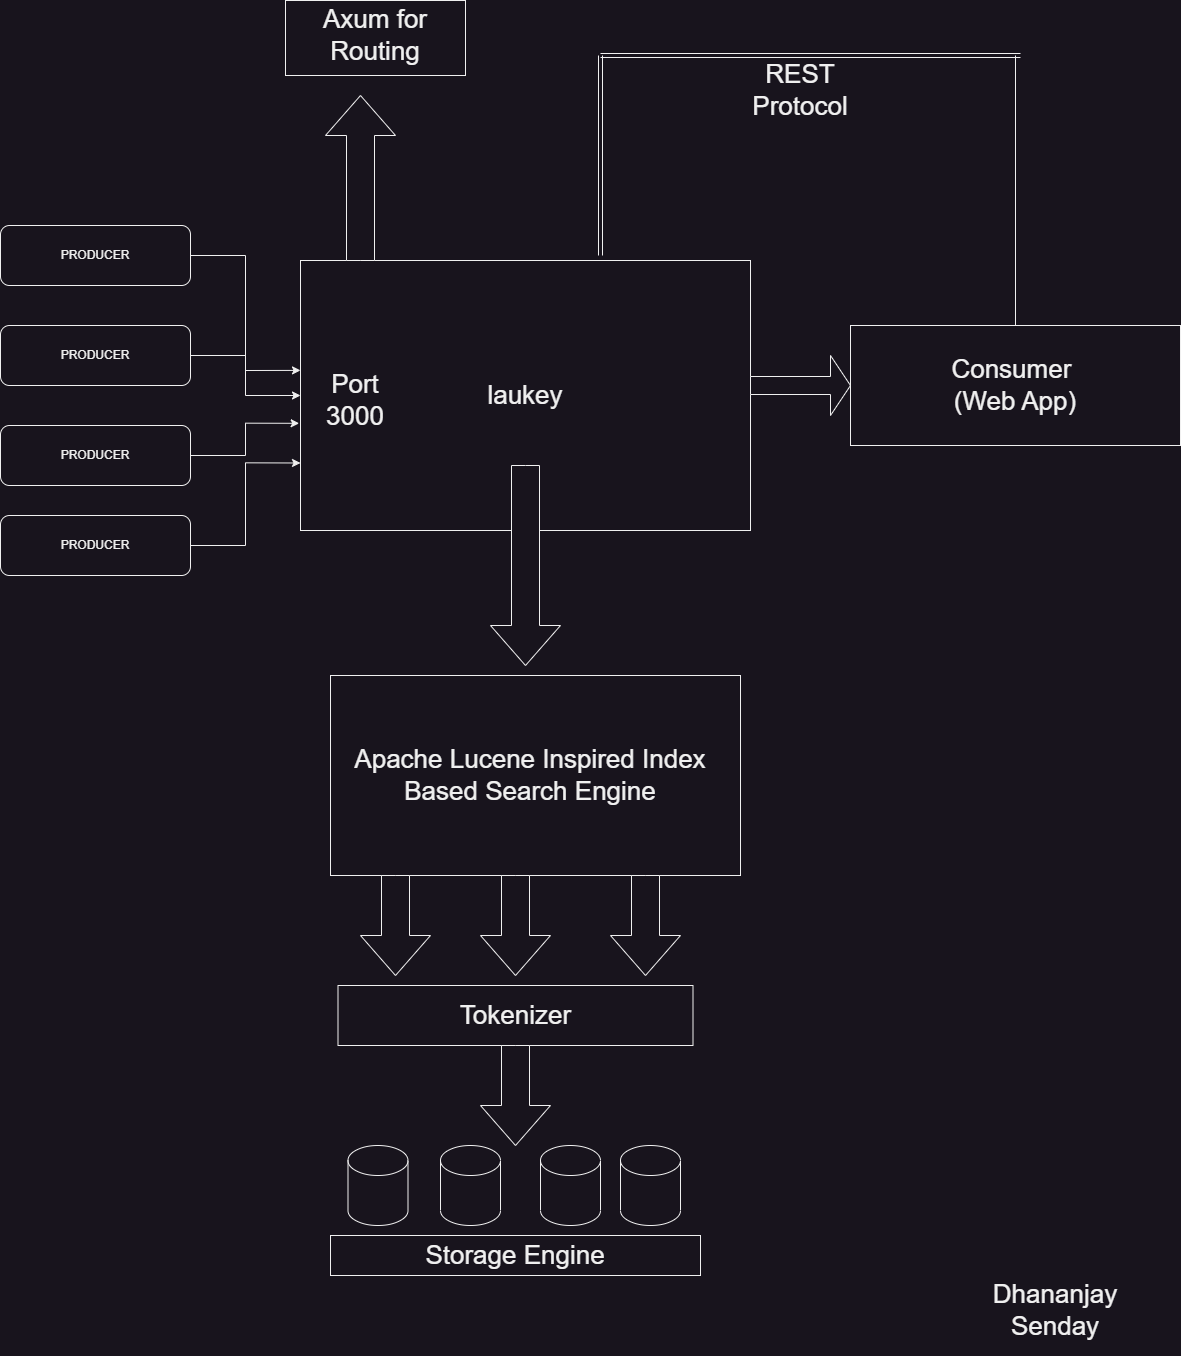

The diagram above was exported from draw.io. Its source (the exported page's mxGraphModel, read from the mxfile embedded in the PNG):
<mxGraphModel dx="4727" dy="3993" grid="1" gridSize="10" guides="1" tooltips="1" connect="1" arrows="1" fold="1" page="1" pageScale="1" pageWidth="850" pageHeight="1100" math="0" shadow="0">
  <root>
    <mxCell id="0" />
    <mxCell id="1" parent="0" />
    <mxCell id="e_SIU5Qg6hQjP-rOUF9G-6" style="edgeStyle=orthogonalEdgeStyle;rounded=0;orthogonalLoop=1;jettySize=auto;html=1;entryX=0;entryY=0.407;entryDx=0;entryDy=0;entryPerimeter=0;fontSize=26;" edge="1" parent="1" source="e_SIU5Qg6hQjP-rOUF9G-1" target="e_SIU5Qg6hQjP-rOUF9G-5">
      <mxGeometry relative="1" as="geometry" />
    </mxCell>
    <mxCell id="e_SIU5Qg6hQjP-rOUF9G-1" value="PRODUCER" style="rounded=1;whiteSpace=wrap;html=1;" vertex="1" parent="1">
      <mxGeometry x="70" y="190" width="190" height="60" as="geometry" />
    </mxCell>
    <mxCell id="e_SIU5Qg6hQjP-rOUF9G-7" style="edgeStyle=orthogonalEdgeStyle;rounded=0;orthogonalLoop=1;jettySize=auto;html=1;fontSize=26;" edge="1" parent="1" source="e_SIU5Qg6hQjP-rOUF9G-2" target="e_SIU5Qg6hQjP-rOUF9G-5">
      <mxGeometry relative="1" as="geometry" />
    </mxCell>
    <mxCell id="e_SIU5Qg6hQjP-rOUF9G-2" value="PRODUCER" style="rounded=1;whiteSpace=wrap;html=1;" vertex="1" parent="1">
      <mxGeometry x="70" y="290" width="190" height="60" as="geometry" />
    </mxCell>
    <mxCell id="e_SIU5Qg6hQjP-rOUF9G-8" style="edgeStyle=orthogonalEdgeStyle;rounded=0;orthogonalLoop=1;jettySize=auto;html=1;entryX=-0.003;entryY=0.603;entryDx=0;entryDy=0;entryPerimeter=0;fontSize=26;" edge="1" parent="1" source="e_SIU5Qg6hQjP-rOUF9G-3" target="e_SIU5Qg6hQjP-rOUF9G-5">
      <mxGeometry relative="1" as="geometry" />
    </mxCell>
    <mxCell id="e_SIU5Qg6hQjP-rOUF9G-3" value="PRODUCER" style="rounded=1;whiteSpace=wrap;html=1;" vertex="1" parent="1">
      <mxGeometry x="70" y="390" width="190" height="60" as="geometry" />
    </mxCell>
    <mxCell id="e_SIU5Qg6hQjP-rOUF9G-9" style="edgeStyle=orthogonalEdgeStyle;rounded=0;orthogonalLoop=1;jettySize=auto;html=1;entryX=0;entryY=0.75;entryDx=0;entryDy=0;fontSize=26;" edge="1" parent="1" source="e_SIU5Qg6hQjP-rOUF9G-4" target="e_SIU5Qg6hQjP-rOUF9G-5">
      <mxGeometry relative="1" as="geometry" />
    </mxCell>
    <mxCell id="e_SIU5Qg6hQjP-rOUF9G-4" value="PRODUCER" style="rounded=1;whiteSpace=wrap;html=1;" vertex="1" parent="1">
      <mxGeometry x="70" y="480" width="190" height="60" as="geometry" />
    </mxCell>
    <mxCell id="e_SIU5Qg6hQjP-rOUF9G-5" value="laukey" style="rounded=0;whiteSpace=wrap;html=1;fontSize=26;" vertex="1" parent="1">
      <mxGeometry x="370" y="225" width="450" height="270" as="geometry" />
    </mxCell>
    <mxCell id="e_SIU5Qg6hQjP-rOUF9G-10" value="Port 3000" style="text;strokeColor=none;align=center;fillColor=none;html=1;verticalAlign=middle;whiteSpace=wrap;rounded=0;fontSize=26;" vertex="1" parent="1">
      <mxGeometry x="385" y="350" width="80" height="30" as="geometry" />
    </mxCell>
    <mxCell id="e_SIU5Qg6hQjP-rOUF9G-11" value="" style="html=1;shadow=0;dashed=0;align=center;verticalAlign=middle;shape=mxgraph.arrows2.arrow;dy=0.6;dx=40;direction=south;notch=0;fontSize=26;" vertex="1" parent="1">
      <mxGeometry x="560" y="430" width="70" height="200" as="geometry" />
    </mxCell>
    <mxCell id="e_SIU5Qg6hQjP-rOUF9G-12" value="" style="verticalLabelPosition=bottom;verticalAlign=top;html=1;shape=mxgraph.basic.rect;fillColor2=none;strokeWidth=1;size=20;indent=5;fontSize=26;" vertex="1" parent="1">
      <mxGeometry x="400" y="640" width="410" height="200" as="geometry" />
    </mxCell>
    <mxCell id="e_SIU5Qg6hQjP-rOUF9G-13" value="Apache Lucene Inspired Index Based Search Engine" style="text;strokeColor=none;align=center;fillColor=none;html=1;verticalAlign=middle;whiteSpace=wrap;rounded=0;fontSize=26;" vertex="1" parent="1">
      <mxGeometry x="390" y="700" width="420" height="80" as="geometry" />
    </mxCell>
    <mxCell id="e_SIU5Qg6hQjP-rOUF9G-14" value="" style="html=1;shadow=0;dashed=0;align=center;verticalAlign=middle;shape=mxgraph.arrows2.arrow;dy=0.6;dx=40;direction=north;notch=0;fontSize=26;" vertex="1" parent="1">
      <mxGeometry x="395" y="60" width="70" height="165" as="geometry" />
    </mxCell>
    <mxCell id="e_SIU5Qg6hQjP-rOUF9G-15" value="" style="verticalLabelPosition=bottom;verticalAlign=top;html=1;shape=mxgraph.basic.rect;fillColor2=none;strokeWidth=1;size=20;indent=5;fontSize=26;" vertex="1" parent="1">
      <mxGeometry x="355" y="-35" width="180" height="75" as="geometry" />
    </mxCell>
    <mxCell id="e_SIU5Qg6hQjP-rOUF9G-16" value="Axum for Routing" style="text;strokeColor=none;align=center;fillColor=none;html=1;verticalAlign=middle;whiteSpace=wrap;rounded=0;fontSize=26;" vertex="1" parent="1">
      <mxGeometry x="380" y="-15" width="130" height="30" as="geometry" />
    </mxCell>
    <mxCell id="e_SIU5Qg6hQjP-rOUF9G-17" value="" style="html=1;shadow=0;dashed=0;align=center;verticalAlign=middle;shape=mxgraph.arrows2.arrow;dy=0.6;dx=40;direction=south;notch=0;fontSize=26;" vertex="1" parent="1">
      <mxGeometry x="430" y="840" width="70" height="100" as="geometry" />
    </mxCell>
    <mxCell id="e_SIU5Qg6hQjP-rOUF9G-18" value="" style="html=1;shadow=0;dashed=0;align=center;verticalAlign=middle;shape=mxgraph.arrows2.arrow;dy=0.6;dx=40;direction=south;notch=0;fontSize=26;" vertex="1" parent="1">
      <mxGeometry x="550" y="840" width="70" height="100" as="geometry" />
    </mxCell>
    <mxCell id="e_SIU5Qg6hQjP-rOUF9G-19" value="" style="html=1;shadow=0;dashed=0;align=center;verticalAlign=middle;shape=mxgraph.arrows2.arrow;dy=0.6;dx=40;direction=south;notch=0;fontSize=26;" vertex="1" parent="1">
      <mxGeometry x="680" y="840" width="70" height="100" as="geometry" />
    </mxCell>
    <mxCell id="e_SIU5Qg6hQjP-rOUF9G-21" value="Tokenizer" style="rounded=0;whiteSpace=wrap;html=1;fontSize=26;" vertex="1" parent="1">
      <mxGeometry x="407.5" y="950" width="355" height="60" as="geometry" />
    </mxCell>
    <mxCell id="e_SIU5Qg6hQjP-rOUF9G-22" value="" style="html=1;shadow=0;dashed=0;align=center;verticalAlign=middle;shape=mxgraph.arrows2.arrow;dy=0.6;dx=40;direction=south;notch=0;fontSize=26;" vertex="1" parent="1">
      <mxGeometry x="550" y="1010" width="70" height="100" as="geometry" />
    </mxCell>
    <mxCell id="e_SIU5Qg6hQjP-rOUF9G-24" value="" style="shape=cylinder3;whiteSpace=wrap;html=1;boundedLbl=1;backgroundOutline=1;size=15;fontSize=26;" vertex="1" parent="1">
      <mxGeometry x="417.5" y="1110" width="60" height="80" as="geometry" />
    </mxCell>
    <mxCell id="e_SIU5Qg6hQjP-rOUF9G-25" value="" style="shape=cylinder3;whiteSpace=wrap;html=1;boundedLbl=1;backgroundOutline=1;size=15;fontSize=26;" vertex="1" parent="1">
      <mxGeometry x="510" y="1110" width="60" height="80" as="geometry" />
    </mxCell>
    <mxCell id="e_SIU5Qg6hQjP-rOUF9G-26" value="" style="shape=cylinder3;whiteSpace=wrap;html=1;boundedLbl=1;backgroundOutline=1;size=15;fontSize=26;" vertex="1" parent="1">
      <mxGeometry x="610" y="1110" width="60" height="80" as="geometry" />
    </mxCell>
    <mxCell id="e_SIU5Qg6hQjP-rOUF9G-27" value="" style="shape=cylinder3;whiteSpace=wrap;html=1;boundedLbl=1;backgroundOutline=1;size=15;fontSize=26;" vertex="1" parent="1">
      <mxGeometry x="690" y="1110" width="60" height="80" as="geometry" />
    </mxCell>
    <mxCell id="e_SIU5Qg6hQjP-rOUF9G-28" value="Storage Engine" style="rounded=0;whiteSpace=wrap;html=1;fontSize=26;" vertex="1" parent="1">
      <mxGeometry x="400" y="1200" width="370" height="40" as="geometry" />
    </mxCell>
    <mxCell id="e_SIU5Qg6hQjP-rOUF9G-29" value="" style="shape=singleArrow;whiteSpace=wrap;html=1;fontSize=26;" vertex="1" parent="1">
      <mxGeometry x="820" y="320" width="100" height="60" as="geometry" />
    </mxCell>
    <mxCell id="e_SIU5Qg6hQjP-rOUF9G-33" style="edgeStyle=orthogonalEdgeStyle;rounded=0;orthogonalLoop=1;jettySize=auto;html=1;fontSize=26;startArrow=none;startFill=0;endArrow=none;endFill=0;" edge="1" parent="1" source="e_SIU5Qg6hQjP-rOUF9G-30">
      <mxGeometry relative="1" as="geometry">
        <mxPoint x="1084.9999999999995" y="20" as="targetPoint" />
      </mxGeometry>
    </mxCell>
    <mxCell id="e_SIU5Qg6hQjP-rOUF9G-30" value="Consumer&amp;nbsp;&lt;br&gt;(Web App)" style="rounded=0;whiteSpace=wrap;html=1;fontSize=26;" vertex="1" parent="1">
      <mxGeometry x="920" y="290" width="330" height="120" as="geometry" />
    </mxCell>
    <mxCell id="e_SIU5Qg6hQjP-rOUF9G-34" value="" style="endArrow=none;html=1;rounded=0;fontSize=26;shape=link;" edge="1" parent="1">
      <mxGeometry width="50" height="50" relative="1" as="geometry">
        <mxPoint x="670" y="20" as="sourcePoint" />
        <mxPoint x="1090" y="20" as="targetPoint" />
      </mxGeometry>
    </mxCell>
    <mxCell id="e_SIU5Qg6hQjP-rOUF9G-35" value="" style="endArrow=none;html=1;rounded=0;fontSize=26;shape=link;" edge="1" parent="1">
      <mxGeometry width="50" height="50" relative="1" as="geometry">
        <mxPoint x="670" y="220" as="sourcePoint" />
        <mxPoint x="670" y="20" as="targetPoint" />
      </mxGeometry>
    </mxCell>
    <mxCell id="e_SIU5Qg6hQjP-rOUF9G-36" value="REST Protocol" style="text;strokeColor=none;align=center;fillColor=none;html=1;verticalAlign=middle;whiteSpace=wrap;rounded=0;fontSize=26;" vertex="1" parent="1">
      <mxGeometry x="785" y="40" width="170" height="30" as="geometry" />
    </mxCell>
    <mxCell id="e_SIU5Qg6hQjP-rOUF9G-37" value="Dhananjay Senday" style="text;strokeColor=none;align=center;fillColor=none;html=1;verticalAlign=middle;whiteSpace=wrap;rounded=0;fontSize=26;" vertex="1" parent="1">
      <mxGeometry x="1020" y="1230" width="210" height="90" as="geometry" />
    </mxCell>
  </root>
</mxGraphModel>